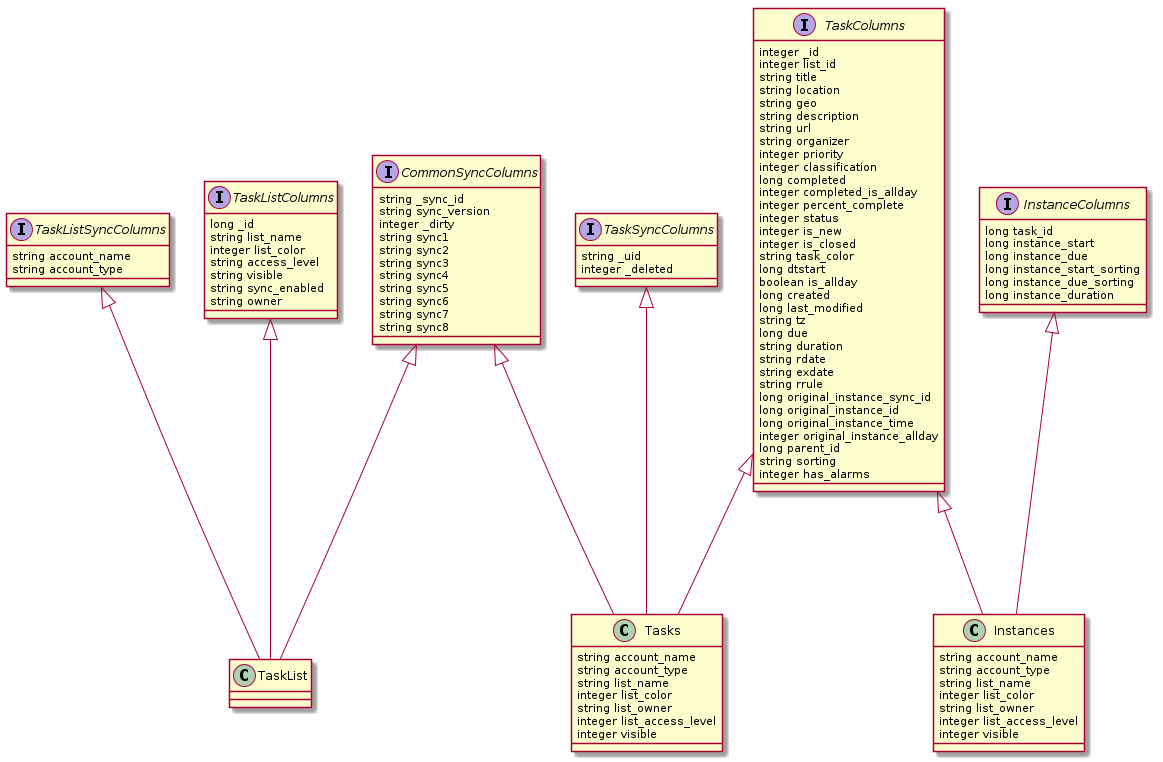

The diagram above was rendered by PlantUML. Its source (embedded in the PNG):
@startuml

interface CommonSyncColumns {
string _sync_id
string sync_version
integer _dirty
string sync1
string sync2
string sync3
string sync4
string sync5
string sync6
string sync7
string sync8
}
interface TaskListSyncColumns {
string account_name
string account_type
}
interface TaskSyncColumns {
string _uid
integer _deleted
}
interface TaskListColumns {
long _id
string list_name
integer list_color
string access_level
string visible
string sync_enabled
string owner
}
class TaskList
TaskListColumns <|--- TaskList
TaskListSyncColumns <|--- TaskList
CommonSyncColumns <|--- TaskList



interface TaskColumns {
integer _id
integer list_id
string title
string location
string geo
string description
string url
string organizer
integer priority
integer classification
long completed
integer completed_is_allday
integer percent_complete
integer status
integer is_new
integer is_closed
string task_color
long dtstart
boolean is_allday
long created
long last_modified
string tz
long due
string duration
string rdate
string exdate
string rrule
long original_instance_sync_id
long original_instance_id
long original_instance_time
integer original_instance_allday
long parent_id
string sorting
integer has_alarms
}
class Tasks {
string account_name
string account_type
string list_name
integer list_color
string list_owner
integer list_access_level
integer visible
}
TaskColumns <|--- Tasks
CommonSyncColumns <|--- Tasks
TaskSyncColumns <|--- Tasks


interface InstanceColumns {
long task_id
long instance_start
long instance_due
long instance_start_sorting
long instance_due_sorting
long instance_duration
}
class Instances {
string account_name
string account_type
string list_name
integer list_color
string list_owner
integer list_access_level
integer visible
}
TaskColumns <|--- Instances
InstanceColumns <|--- Instances

@enduml